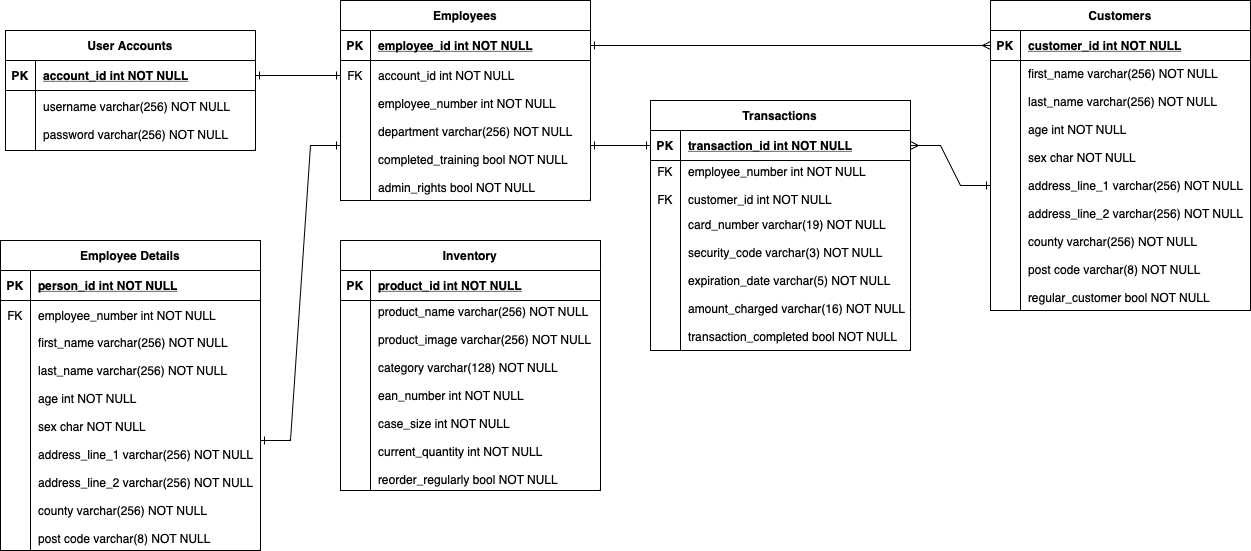

The diagram above was exported from draw.io. Its source (the exported page's mxGraphModel, read from the mxfile embedded in the PNG):
<mxGraphModel dx="2074" dy="1079" grid="1" gridSize="10" guides="1" tooltips="1" connect="1" arrows="1" fold="1" page="1" pageScale="1" pageWidth="850" pageHeight="1100" math="0" shadow="0" extFonts="Permanent Marker^https://fonts.googleapis.com/css?family=Permanent+Marker">
  <root>
    <mxCell id="0" />
    <mxCell id="1" parent="0" />
    <mxCell id="C-vyLk0tnHw3VtMMgP7b-2" value="Employees" style="shape=table;startSize=30;container=1;collapsible=1;childLayout=tableLayout;fixedRows=1;rowLines=0;fontStyle=1;align=center;resizeLast=1;points=[[0,0,0,0,0],[0,0.25,0,0,0],[0,0.5,0,0,0],[0,0.75,0,0,0],[0,1,0,0,0],[0.25,0,0,0,0],[0.25,1,0,0,0],[0.5,0,0,0,0],[0.5,1,0,0,0],[0.75,0,0,0,0],[0.75,1,0,0,0],[1,0,0,0,0],[1,0.25,0,0,0],[1,0.5,0,0,0],[1,0.75,0,0,0],[1,1,0,0,0]];" parent="1" vertex="1">
      <mxGeometry x="370" y="40" width="250" height="200" as="geometry" />
    </mxCell>
    <mxCell id="C-vyLk0tnHw3VtMMgP7b-3" value="" style="shape=partialRectangle;collapsible=0;dropTarget=0;pointerEvents=0;fillColor=none;points=[[0,0.5],[1,0.5]];portConstraint=eastwest;top=0;left=0;right=0;bottom=1;" parent="C-vyLk0tnHw3VtMMgP7b-2" vertex="1">
      <mxGeometry y="30" width="250" height="30" as="geometry" />
    </mxCell>
    <mxCell id="C-vyLk0tnHw3VtMMgP7b-4" value="PK" style="shape=partialRectangle;overflow=hidden;connectable=0;fillColor=none;top=0;left=0;bottom=0;right=0;fontStyle=1;" parent="C-vyLk0tnHw3VtMMgP7b-3" vertex="1">
      <mxGeometry width="30" height="30" as="geometry">
        <mxRectangle width="30" height="30" as="alternateBounds" />
      </mxGeometry>
    </mxCell>
    <mxCell id="C-vyLk0tnHw3VtMMgP7b-5" value="employee_id int NOT NULL " style="shape=partialRectangle;overflow=hidden;connectable=0;fillColor=none;top=0;left=0;bottom=0;right=0;align=left;spacingLeft=6;fontStyle=5;" parent="C-vyLk0tnHw3VtMMgP7b-3" vertex="1">
      <mxGeometry x="30" width="220" height="30" as="geometry">
        <mxRectangle width="220" height="30" as="alternateBounds" />
      </mxGeometry>
    </mxCell>
    <mxCell id="C-vyLk0tnHw3VtMMgP7b-6" value="" style="shape=partialRectangle;collapsible=0;dropTarget=0;pointerEvents=0;fillColor=none;points=[[0,0.5],[1,0.5]];portConstraint=eastwest;top=0;left=0;right=0;bottom=0;" parent="C-vyLk0tnHw3VtMMgP7b-2" vertex="1">
      <mxGeometry y="60" width="250" height="30" as="geometry" />
    </mxCell>
    <mxCell id="C-vyLk0tnHw3VtMMgP7b-7" value="FK" style="shape=partialRectangle;overflow=hidden;connectable=0;fillColor=none;top=0;left=0;bottom=0;right=0;" parent="C-vyLk0tnHw3VtMMgP7b-6" vertex="1">
      <mxGeometry width="30" height="30" as="geometry">
        <mxRectangle width="30" height="30" as="alternateBounds" />
      </mxGeometry>
    </mxCell>
    <mxCell id="C-vyLk0tnHw3VtMMgP7b-8" value="account_id int NOT NULL" style="shape=partialRectangle;overflow=hidden;connectable=0;fillColor=none;top=0;left=0;bottom=0;right=0;align=left;spacingLeft=6;" parent="C-vyLk0tnHw3VtMMgP7b-6" vertex="1">
      <mxGeometry x="30" width="220" height="30" as="geometry">
        <mxRectangle width="220" height="30" as="alternateBounds" />
      </mxGeometry>
    </mxCell>
    <mxCell id="C-vyLk0tnHw3VtMMgP7b-9" value="" style="shape=partialRectangle;collapsible=0;dropTarget=0;pointerEvents=0;fillColor=none;points=[[0,0.5],[1,0.5]];portConstraint=eastwest;top=0;left=0;right=0;bottom=0;" parent="C-vyLk0tnHw3VtMMgP7b-2" vertex="1">
      <mxGeometry y="90" width="250" height="110" as="geometry" />
    </mxCell>
    <mxCell id="C-vyLk0tnHw3VtMMgP7b-10" value="" style="shape=partialRectangle;overflow=hidden;connectable=0;fillColor=none;top=0;left=0;bottom=0;right=0;" parent="C-vyLk0tnHw3VtMMgP7b-9" vertex="1">
      <mxGeometry width="30" height="110" as="geometry">
        <mxRectangle width="30" height="110" as="alternateBounds" />
      </mxGeometry>
    </mxCell>
    <mxCell id="C-vyLk0tnHw3VtMMgP7b-11" value="employee_number int NOT NULL&#10;&#10;department varchar(256) NOT NULL&#10;&#10;completed_training bool NOT NULL&#10;&#10;admin_rights bool NOT NULL" style="shape=partialRectangle;overflow=hidden;connectable=0;fillColor=none;top=0;left=0;bottom=0;right=0;align=left;spacingLeft=6;" parent="C-vyLk0tnHw3VtMMgP7b-9" vertex="1">
      <mxGeometry x="30" width="220" height="110" as="geometry">
        <mxRectangle width="220" height="110" as="alternateBounds" />
      </mxGeometry>
    </mxCell>
    <mxCell id="C-vyLk0tnHw3VtMMgP7b-1" value="" style="edgeStyle=entityRelationEdgeStyle;endArrow=ERone;startArrow=ERone;endFill=0;startFill=0;rounded=0;" parent="1" source="C-vyLk0tnHw3VtMMgP7b-24" target="C-vyLk0tnHw3VtMMgP7b-6" edge="1">
      <mxGeometry width="100" height="100" relative="1" as="geometry">
        <mxPoint x="260" y="640" as="sourcePoint" />
        <mxPoint x="360" y="540" as="targetPoint" />
      </mxGeometry>
    </mxCell>
    <mxCell id="C-vyLk0tnHw3VtMMgP7b-23" value="User Accounts" style="shape=table;startSize=30;container=1;collapsible=1;childLayout=tableLayout;fixedRows=1;rowLines=0;fontStyle=1;align=center;resizeLast=1;" parent="1" vertex="1">
      <mxGeometry x="35" y="70" width="250" height="120" as="geometry" />
    </mxCell>
    <mxCell id="C-vyLk0tnHw3VtMMgP7b-24" value="" style="shape=partialRectangle;collapsible=0;dropTarget=0;pointerEvents=0;fillColor=none;points=[[0,0.5],[1,0.5]];portConstraint=eastwest;top=0;left=0;right=0;bottom=1;" parent="C-vyLk0tnHw3VtMMgP7b-23" vertex="1">
      <mxGeometry y="30" width="250" height="30" as="geometry" />
    </mxCell>
    <mxCell id="C-vyLk0tnHw3VtMMgP7b-25" value="PK" style="shape=partialRectangle;overflow=hidden;connectable=0;fillColor=none;top=0;left=0;bottom=0;right=0;fontStyle=1;" parent="C-vyLk0tnHw3VtMMgP7b-24" vertex="1">
      <mxGeometry width="30" height="30" as="geometry">
        <mxRectangle width="30" height="30" as="alternateBounds" />
      </mxGeometry>
    </mxCell>
    <mxCell id="C-vyLk0tnHw3VtMMgP7b-26" value="account_id int NOT NULL " style="shape=partialRectangle;overflow=hidden;connectable=0;fillColor=none;top=0;left=0;bottom=0;right=0;align=left;spacingLeft=6;fontStyle=5;" parent="C-vyLk0tnHw3VtMMgP7b-24" vertex="1">
      <mxGeometry x="30" width="220" height="30" as="geometry">
        <mxRectangle width="220" height="30" as="alternateBounds" />
      </mxGeometry>
    </mxCell>
    <mxCell id="C-vyLk0tnHw3VtMMgP7b-27" value="" style="shape=partialRectangle;collapsible=0;dropTarget=0;pointerEvents=0;fillColor=none;points=[[0,0.5],[1,0.5]];portConstraint=eastwest;top=0;left=0;right=0;bottom=0;" parent="C-vyLk0tnHw3VtMMgP7b-23" vertex="1">
      <mxGeometry y="60" width="250" height="60" as="geometry" />
    </mxCell>
    <mxCell id="C-vyLk0tnHw3VtMMgP7b-28" value="" style="shape=partialRectangle;overflow=hidden;connectable=0;fillColor=none;top=0;left=0;bottom=0;right=0;" parent="C-vyLk0tnHw3VtMMgP7b-27" vertex="1">
      <mxGeometry width="30" height="60" as="geometry">
        <mxRectangle width="30" height="60" as="alternateBounds" />
      </mxGeometry>
    </mxCell>
    <mxCell id="C-vyLk0tnHw3VtMMgP7b-29" value="username varchar(256) NOT NULL&#10;&#10;password varchar(256) NOT NULL" style="shape=partialRectangle;overflow=hidden;connectable=0;fillColor=none;top=0;left=0;bottom=0;right=0;align=left;spacingLeft=6;" parent="C-vyLk0tnHw3VtMMgP7b-27" vertex="1">
      <mxGeometry x="30" width="220" height="60" as="geometry">
        <mxRectangle width="220" height="60" as="alternateBounds" />
      </mxGeometry>
    </mxCell>
    <mxCell id="mhv1HI67bg3bTl8qjxiJ-3" value="Employee Details" style="shape=table;startSize=30;container=1;collapsible=1;childLayout=tableLayout;fixedRows=1;rowLines=0;fontStyle=1;align=center;resizeLast=1;" parent="1" vertex="1">
      <mxGeometry x="30" y="280" width="260" height="310" as="geometry" />
    </mxCell>
    <mxCell id="mhv1HI67bg3bTl8qjxiJ-4" value="" style="shape=partialRectangle;collapsible=0;dropTarget=0;pointerEvents=0;fillColor=none;points=[[0,0.5],[1,0.5]];portConstraint=eastwest;top=0;left=0;right=0;bottom=1;" parent="mhv1HI67bg3bTl8qjxiJ-3" vertex="1">
      <mxGeometry y="30" width="260" height="30" as="geometry" />
    </mxCell>
    <mxCell id="mhv1HI67bg3bTl8qjxiJ-5" value="PK" style="shape=partialRectangle;overflow=hidden;connectable=0;fillColor=none;top=0;left=0;bottom=0;right=0;fontStyle=1;" parent="mhv1HI67bg3bTl8qjxiJ-4" vertex="1">
      <mxGeometry width="30" height="30" as="geometry">
        <mxRectangle width="30" height="30" as="alternateBounds" />
      </mxGeometry>
    </mxCell>
    <mxCell id="mhv1HI67bg3bTl8qjxiJ-6" value="person_id int NOT NULL " style="shape=partialRectangle;overflow=hidden;connectable=0;fillColor=none;top=0;left=0;bottom=0;right=0;align=left;spacingLeft=6;fontStyle=5;" parent="mhv1HI67bg3bTl8qjxiJ-4" vertex="1">
      <mxGeometry x="30" width="230" height="30" as="geometry">
        <mxRectangle width="230" height="30" as="alternateBounds" />
      </mxGeometry>
    </mxCell>
    <mxCell id="mhv1HI67bg3bTl8qjxiJ-7" value="" style="shape=partialRectangle;collapsible=0;dropTarget=0;pointerEvents=0;fillColor=none;points=[[0,0.5],[1,0.5]];portConstraint=eastwest;top=0;left=0;right=0;bottom=0;" parent="mhv1HI67bg3bTl8qjxiJ-3" vertex="1">
      <mxGeometry y="60" width="260" height="30" as="geometry" />
    </mxCell>
    <mxCell id="mhv1HI67bg3bTl8qjxiJ-8" value="FK" style="shape=partialRectangle;overflow=hidden;connectable=0;fillColor=none;top=0;left=0;bottom=0;right=0;" parent="mhv1HI67bg3bTl8qjxiJ-7" vertex="1">
      <mxGeometry width="30" height="30" as="geometry">
        <mxRectangle width="30" height="30" as="alternateBounds" />
      </mxGeometry>
    </mxCell>
    <mxCell id="mhv1HI67bg3bTl8qjxiJ-9" value="employee_number int NOT NULL" style="shape=partialRectangle;overflow=hidden;connectable=0;fillColor=none;top=0;left=0;bottom=0;right=0;align=left;spacingLeft=6;" parent="mhv1HI67bg3bTl8qjxiJ-7" vertex="1">
      <mxGeometry x="30" width="230" height="30" as="geometry">
        <mxRectangle width="230" height="30" as="alternateBounds" />
      </mxGeometry>
    </mxCell>
    <mxCell id="mhv1HI67bg3bTl8qjxiJ-10" value="" style="shape=partialRectangle;collapsible=0;dropTarget=0;pointerEvents=0;fillColor=none;points=[[0,0.5],[1,0.5]];portConstraint=eastwest;top=0;left=0;right=0;bottom=0;" parent="mhv1HI67bg3bTl8qjxiJ-3" vertex="1">
      <mxGeometry y="90" width="260" height="220" as="geometry" />
    </mxCell>
    <mxCell id="mhv1HI67bg3bTl8qjxiJ-11" value="" style="shape=partialRectangle;overflow=hidden;connectable=0;fillColor=none;top=0;left=0;bottom=0;right=0;" parent="mhv1HI67bg3bTl8qjxiJ-10" vertex="1">
      <mxGeometry width="30" height="220" as="geometry">
        <mxRectangle width="30" height="220" as="alternateBounds" />
      </mxGeometry>
    </mxCell>
    <mxCell id="mhv1HI67bg3bTl8qjxiJ-12" value="first_name varchar(256) NOT NULL&#10;&#10;last_name varchar(256) NOT NULL&#10;&#10;age int NOT NULL&#10;&#10;sex char NOT NULL&#10;&#10;address_line_1 varchar(256) NOT NULL&#10;&#10;address_line_2 varchar(256) NOT NULL&#10;&#10;county varchar(256) NOT NULL&#10;&#10;post code varchar(8) NOT NULL" style="shape=partialRectangle;overflow=hidden;connectable=0;fillColor=none;top=0;left=0;bottom=0;right=0;align=left;spacingLeft=6;" parent="mhv1HI67bg3bTl8qjxiJ-10" vertex="1">
      <mxGeometry x="30" width="230" height="220" as="geometry">
        <mxRectangle width="230" height="220" as="alternateBounds" />
      </mxGeometry>
    </mxCell>
    <mxCell id="3s56xJZPAXVWmRogSkFc-11" value="Customers" style="shape=table;startSize=30;container=1;collapsible=1;childLayout=tableLayout;fixedRows=1;rowLines=0;fontStyle=1;align=center;resizeLast=1;" parent="1" vertex="1">
      <mxGeometry x="1020" y="40" width="260" height="310" as="geometry" />
    </mxCell>
    <mxCell id="3s56xJZPAXVWmRogSkFc-12" value="" style="shape=partialRectangle;collapsible=0;dropTarget=0;pointerEvents=0;fillColor=none;points=[[0,0.5],[1,0.5]];portConstraint=eastwest;top=0;left=0;right=0;bottom=1;" parent="3s56xJZPAXVWmRogSkFc-11" vertex="1">
      <mxGeometry y="30" width="260" height="30" as="geometry" />
    </mxCell>
    <mxCell id="3s56xJZPAXVWmRogSkFc-13" value="PK" style="shape=partialRectangle;overflow=hidden;connectable=0;fillColor=none;top=0;left=0;bottom=0;right=0;fontStyle=1;" parent="3s56xJZPAXVWmRogSkFc-12" vertex="1">
      <mxGeometry width="30" height="30" as="geometry">
        <mxRectangle width="30" height="30" as="alternateBounds" />
      </mxGeometry>
    </mxCell>
    <mxCell id="3s56xJZPAXVWmRogSkFc-14" value="customer_id int NOT NULL " style="shape=partialRectangle;overflow=hidden;connectable=0;fillColor=none;top=0;left=0;bottom=0;right=0;align=left;spacingLeft=6;fontStyle=5;" parent="3s56xJZPAXVWmRogSkFc-12" vertex="1">
      <mxGeometry x="30" width="230" height="30" as="geometry">
        <mxRectangle width="230" height="30" as="alternateBounds" />
      </mxGeometry>
    </mxCell>
    <mxCell id="3s56xJZPAXVWmRogSkFc-18" value="" style="shape=partialRectangle;collapsible=0;dropTarget=0;pointerEvents=0;fillColor=none;points=[[0,0.5],[1,0.5]];portConstraint=eastwest;top=0;left=0;right=0;bottom=0;" parent="3s56xJZPAXVWmRogSkFc-11" vertex="1">
      <mxGeometry y="60" width="260" height="250" as="geometry" />
    </mxCell>
    <mxCell id="3s56xJZPAXVWmRogSkFc-19" value="" style="shape=partialRectangle;overflow=hidden;connectable=0;fillColor=none;top=0;left=0;bottom=0;right=0;" parent="3s56xJZPAXVWmRogSkFc-18" vertex="1">
      <mxGeometry width="30" height="250" as="geometry">
        <mxRectangle width="30" height="250" as="alternateBounds" />
      </mxGeometry>
    </mxCell>
    <mxCell id="3s56xJZPAXVWmRogSkFc-20" value="first_name varchar(256) NOT NULL&#10;&#10;last_name varchar(256) NOT NULL&#10;&#10;age int NOT NULL&#10;&#10;sex char NOT NULL&#10;&#10;address_line_1 varchar(256) NOT NULL&#10;&#10;address_line_2 varchar(256) NOT NULL&#10;&#10;county varchar(256) NOT NULL&#10;&#10;post code varchar(8) NOT NULL&#10;&#10;regular_customer bool NOT NULL" style="shape=partialRectangle;overflow=hidden;connectable=0;fillColor=none;top=0;left=0;bottom=0;right=0;align=left;spacingLeft=6;" parent="3s56xJZPAXVWmRogSkFc-18" vertex="1">
      <mxGeometry x="30" width="230" height="250" as="geometry">
        <mxRectangle width="230" height="250" as="alternateBounds" />
      </mxGeometry>
    </mxCell>
    <mxCell id="3s56xJZPAXVWmRogSkFc-21" value="" style="edgeStyle=entityRelationEdgeStyle;endArrow=ERmany;startArrow=ERone;endFill=0;startFill=0;exitX=1;exitY=0.5;exitDx=0;exitDy=0;entryX=0;entryY=0.5;entryDx=0;entryDy=0;rounded=0;" parent="1" source="C-vyLk0tnHw3VtMMgP7b-3" target="3s56xJZPAXVWmRogSkFc-12" edge="1">
      <mxGeometry width="100" height="100" relative="1" as="geometry">
        <mxPoint x="710" y="190" as="sourcePoint" />
        <mxPoint x="790" y="140" as="targetPoint" />
      </mxGeometry>
    </mxCell>
    <mxCell id="3s56xJZPAXVWmRogSkFc-22" value="Transactions" style="shape=table;startSize=30;container=1;collapsible=1;childLayout=tableLayout;fixedRows=1;rowLines=0;fontStyle=1;align=center;resizeLast=1;" parent="1" vertex="1">
      <mxGeometry x="680" y="140" width="260" height="250" as="geometry" />
    </mxCell>
    <mxCell id="3s56xJZPAXVWmRogSkFc-23" value="" style="shape=partialRectangle;collapsible=0;dropTarget=0;pointerEvents=0;fillColor=none;points=[[0,0.5],[1,0.5]];portConstraint=eastwest;top=0;left=0;right=0;bottom=1;" parent="3s56xJZPAXVWmRogSkFc-22" vertex="1">
      <mxGeometry y="30" width="260" height="30" as="geometry" />
    </mxCell>
    <mxCell id="3s56xJZPAXVWmRogSkFc-24" value="PK" style="shape=partialRectangle;overflow=hidden;connectable=0;fillColor=none;top=0;left=0;bottom=0;right=0;fontStyle=1;" parent="3s56xJZPAXVWmRogSkFc-23" vertex="1">
      <mxGeometry width="30" height="30" as="geometry">
        <mxRectangle width="30" height="30" as="alternateBounds" />
      </mxGeometry>
    </mxCell>
    <mxCell id="3s56xJZPAXVWmRogSkFc-25" value="transaction_id int NOT NULL " style="shape=partialRectangle;overflow=hidden;connectable=0;fillColor=none;top=0;left=0;bottom=0;right=0;align=left;spacingLeft=6;fontStyle=5;" parent="3s56xJZPAXVWmRogSkFc-23" vertex="1">
      <mxGeometry x="30" width="230" height="30" as="geometry">
        <mxRectangle width="230" height="30" as="alternateBounds" />
      </mxGeometry>
    </mxCell>
    <mxCell id="3s56xJZPAXVWmRogSkFc-26" value="" style="shape=partialRectangle;collapsible=0;dropTarget=0;pointerEvents=0;fillColor=none;points=[[0,0.5],[1,0.5]];portConstraint=eastwest;top=0;left=0;right=0;bottom=0;" parent="3s56xJZPAXVWmRogSkFc-22" vertex="1">
      <mxGeometry y="60" width="260" height="50" as="geometry" />
    </mxCell>
    <mxCell id="3s56xJZPAXVWmRogSkFc-27" value="FK&#10;&#10;FK" style="shape=partialRectangle;overflow=hidden;connectable=0;fillColor=none;top=0;left=0;bottom=0;right=0;" parent="3s56xJZPAXVWmRogSkFc-26" vertex="1">
      <mxGeometry width="30" height="50" as="geometry">
        <mxRectangle width="30" height="50" as="alternateBounds" />
      </mxGeometry>
    </mxCell>
    <mxCell id="3s56xJZPAXVWmRogSkFc-28" value="employee_number int NOT NULL&#10;&#10;customer_id int NOT NULL" style="shape=partialRectangle;overflow=hidden;connectable=0;fillColor=none;top=0;left=0;bottom=0;right=0;align=left;spacingLeft=6;" parent="3s56xJZPAXVWmRogSkFc-26" vertex="1">
      <mxGeometry x="30" width="230" height="50" as="geometry">
        <mxRectangle width="230" height="50" as="alternateBounds" />
      </mxGeometry>
    </mxCell>
    <mxCell id="3s56xJZPAXVWmRogSkFc-29" value="" style="shape=partialRectangle;collapsible=0;dropTarget=0;pointerEvents=0;fillColor=none;points=[[0,0.5],[1,0.5]];portConstraint=eastwest;top=0;left=0;right=0;bottom=0;" parent="3s56xJZPAXVWmRogSkFc-22" vertex="1">
      <mxGeometry y="110" width="260" height="140" as="geometry" />
    </mxCell>
    <mxCell id="3s56xJZPAXVWmRogSkFc-30" value="" style="shape=partialRectangle;overflow=hidden;connectable=0;fillColor=none;top=0;left=0;bottom=0;right=0;" parent="3s56xJZPAXVWmRogSkFc-29" vertex="1">
      <mxGeometry width="30" height="140" as="geometry">
        <mxRectangle width="30" height="140" as="alternateBounds" />
      </mxGeometry>
    </mxCell>
    <mxCell id="3s56xJZPAXVWmRogSkFc-31" value="card_number varchar(19) NOT NULL&#10;&#10;security_code varchar(3) NOT NULL&#10;&#10;expiration_date varchar(5) NOT NULL&#10;&#10;amount_charged varchar(16) NOT NULL&#10;&#10;transaction_completed bool NOT NULL" style="shape=partialRectangle;overflow=hidden;connectable=0;fillColor=none;top=0;left=0;bottom=0;right=0;align=left;spacingLeft=6;" parent="3s56xJZPAXVWmRogSkFc-29" vertex="1">
      <mxGeometry x="30" width="230" height="140" as="geometry">
        <mxRectangle width="230" height="140" as="alternateBounds" />
      </mxGeometry>
    </mxCell>
    <mxCell id="3s56xJZPAXVWmRogSkFc-33" value="" style="edgeStyle=entityRelationEdgeStyle;endArrow=ERone;startArrow=ERone;endFill=0;startFill=0;exitX=1;exitY=0.5;exitDx=0;exitDy=0;entryX=0;entryY=0.5;entryDx=0;entryDy=0;rounded=0;" parent="1" source="mhv1HI67bg3bTl8qjxiJ-10" target="C-vyLk0tnHw3VtMMgP7b-9" edge="1">
      <mxGeometry width="100" height="100" relative="1" as="geometry">
        <mxPoint x="300" y="175" as="sourcePoint" />
        <mxPoint x="380" y="125" as="targetPoint" />
        <Array as="points">
          <mxPoint x="360" y="260" />
          <mxPoint x="330" y="280" />
        </Array>
      </mxGeometry>
    </mxCell>
    <mxCell id="3s56xJZPAXVWmRogSkFc-34" value="" style="edgeStyle=entityRelationEdgeStyle;endArrow=ERone;startArrow=ERmany;endFill=0;startFill=0;exitX=1;exitY=0.5;exitDx=0;exitDy=0;rounded=0;" parent="1" source="3s56xJZPAXVWmRogSkFc-23" target="3s56xJZPAXVWmRogSkFc-18" edge="1">
      <mxGeometry width="100" height="100" relative="1" as="geometry">
        <mxPoint x="690" y="460" as="sourcePoint" />
        <mxPoint x="790" y="380" as="targetPoint" />
        <Array as="points">
          <mxPoint x="700" y="460" />
        </Array>
      </mxGeometry>
    </mxCell>
    <mxCell id="3s56xJZPAXVWmRogSkFc-35" value="" style="edgeStyle=entityRelationEdgeStyle;endArrow=ERone;startArrow=ERone;endFill=0;startFill=0;entryX=1;entryY=0.5;entryDx=0;entryDy=0;exitX=0;exitY=0.5;exitDx=0;exitDy=0;rounded=0;" parent="1" source="3s56xJZPAXVWmRogSkFc-23" target="C-vyLk0tnHw3VtMMgP7b-9" edge="1">
      <mxGeometry width="100" height="100" relative="1" as="geometry">
        <mxPoint x="700" y="300" as="sourcePoint" />
        <mxPoint x="830" y="320" as="targetPoint" />
        <Array as="points">
          <mxPoint x="820" y="395" />
          <mxPoint x="660" y="290" />
          <mxPoint x="650" y="300" />
          <mxPoint x="790" y="415" />
        </Array>
      </mxGeometry>
    </mxCell>
    <mxCell id="3s56xJZPAXVWmRogSkFc-37" value="Inventory" style="shape=table;startSize=30;container=1;collapsible=1;childLayout=tableLayout;fixedRows=1;rowLines=0;fontStyle=1;align=center;resizeLast=1;" parent="1" vertex="1">
      <mxGeometry x="370" y="280" width="260" height="250" as="geometry" />
    </mxCell>
    <mxCell id="3s56xJZPAXVWmRogSkFc-38" value="" style="shape=partialRectangle;collapsible=0;dropTarget=0;pointerEvents=0;fillColor=none;points=[[0,0.5],[1,0.5]];portConstraint=eastwest;top=0;left=0;right=0;bottom=1;" parent="3s56xJZPAXVWmRogSkFc-37" vertex="1">
      <mxGeometry y="30" width="260" height="30" as="geometry" />
    </mxCell>
    <mxCell id="3s56xJZPAXVWmRogSkFc-39" value="PK" style="shape=partialRectangle;overflow=hidden;connectable=0;fillColor=none;top=0;left=0;bottom=0;right=0;fontStyle=1;" parent="3s56xJZPAXVWmRogSkFc-38" vertex="1">
      <mxGeometry width="30" height="30" as="geometry">
        <mxRectangle width="30" height="30" as="alternateBounds" />
      </mxGeometry>
    </mxCell>
    <mxCell id="3s56xJZPAXVWmRogSkFc-40" value="product_id int NOT NULL " style="shape=partialRectangle;overflow=hidden;connectable=0;fillColor=none;top=0;left=0;bottom=0;right=0;align=left;spacingLeft=6;fontStyle=5;" parent="3s56xJZPAXVWmRogSkFc-38" vertex="1">
      <mxGeometry x="30" width="230" height="30" as="geometry">
        <mxRectangle width="230" height="30" as="alternateBounds" />
      </mxGeometry>
    </mxCell>
    <mxCell id="3s56xJZPAXVWmRogSkFc-41" value="" style="shape=partialRectangle;collapsible=0;dropTarget=0;pointerEvents=0;fillColor=none;points=[[0,0.5],[1,0.5]];portConstraint=eastwest;top=0;left=0;right=0;bottom=0;" parent="3s56xJZPAXVWmRogSkFc-37" vertex="1">
      <mxGeometry y="60" width="260" height="190" as="geometry" />
    </mxCell>
    <mxCell id="3s56xJZPAXVWmRogSkFc-42" value="" style="shape=partialRectangle;overflow=hidden;connectable=0;fillColor=none;top=0;left=0;bottom=0;right=0;" parent="3s56xJZPAXVWmRogSkFc-41" vertex="1">
      <mxGeometry width="30" height="190" as="geometry">
        <mxRectangle width="30" height="190" as="alternateBounds" />
      </mxGeometry>
    </mxCell>
    <mxCell id="3s56xJZPAXVWmRogSkFc-43" value="product_name varchar(256) NOT NULL&#10;&#10;product_image varchar(256) NOT NULL&#10;&#10;category varchar(128) NOT NULL&#10;&#10;ean_number int NOT NULL&#10;&#10;case_size int NOT NULL&#10;&#10;current_quantity int NOT NULL&#10;&#10;reorder_regularly bool NOT NULL" style="shape=partialRectangle;overflow=hidden;connectable=0;fillColor=none;top=0;left=0;bottom=0;right=0;align=left;spacingLeft=6;" parent="3s56xJZPAXVWmRogSkFc-41" vertex="1">
      <mxGeometry x="30" width="230" height="190" as="geometry">
        <mxRectangle width="230" height="190" as="alternateBounds" />
      </mxGeometry>
    </mxCell>
  </root>
</mxGraphModel>